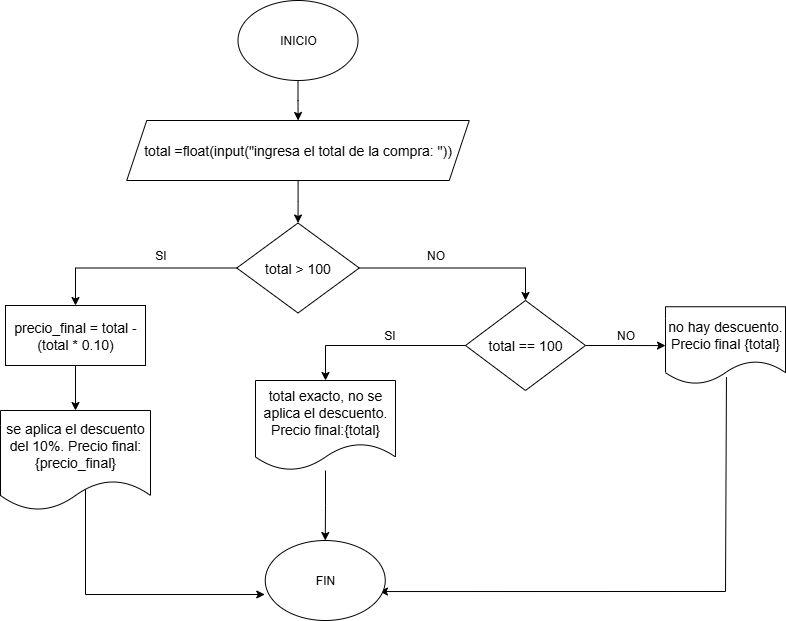

The diagram above was exported from draw.io. Its source (the exported page's mxGraphModel, read from the mxfile embedded in the PNG):
<mxGraphModel dx="872" dy="473" grid="1" gridSize="10" guides="1" tooltips="1" connect="1" arrows="0" fold="1" page="1" pageScale="1" pageWidth="827" pageHeight="1169" math="0" shadow="0">
  <root>
    <mxCell id="0" />
    <mxCell id="1" parent="0" />
    <mxCell id="-vr3XNMddPCh3_0V8XOt-23" style="edgeStyle=orthogonalEdgeStyle;rounded=0;orthogonalLoop=1;jettySize=auto;html=1;" edge="1" parent="1" source="-vr3XNMddPCh3_0V8XOt-1" target="-vr3XNMddPCh3_0V8XOt-2">
      <mxGeometry relative="1" as="geometry" />
    </mxCell>
    <mxCell id="-vr3XNMddPCh3_0V8XOt-1" value="INICIO" style="ellipse;whiteSpace=wrap;html=1;" vertex="1" parent="1">
      <mxGeometry x="262.5" y="20" width="120" height="80" as="geometry" />
    </mxCell>
    <mxCell id="-vr3XNMddPCh3_0V8XOt-24" style="edgeStyle=orthogonalEdgeStyle;rounded=0;orthogonalLoop=1;jettySize=auto;html=1;entryX=0.5;entryY=0;entryDx=0;entryDy=0;" edge="1" parent="1" source="-vr3XNMddPCh3_0V8XOt-2" target="-vr3XNMddPCh3_0V8XOt-3">
      <mxGeometry relative="1" as="geometry" />
    </mxCell>
    <mxCell id="-vr3XNMddPCh3_0V8XOt-2" value="&lt;div style=&quot;line-height: 19px;&quot;&gt;&lt;div style=&quot;line-height: 19px; padding-top: 0px;&quot;&gt;&lt;font face=&quot;Helvetica&quot; style=&quot;color: rgb(0, 0, 0);&quot;&gt;&lt;span style=&quot;font-size: 14px; white-space: pre;&quot;&gt;total =float(input(&quot;ingresa el total de la compra: &quot;))&lt;/span&gt;&lt;/font&gt;&lt;/div&gt;&lt;/div&gt;" style="shape=parallelogram;perimeter=parallelogramPerimeter;whiteSpace=wrap;html=1;fixedSize=1;" vertex="1" parent="1">
      <mxGeometry x="151.25" y="140" width="342.5" height="60" as="geometry" />
    </mxCell>
    <mxCell id="-vr3XNMddPCh3_0V8XOt-662" style="edgeStyle=orthogonalEdgeStyle;rounded=0;orthogonalLoop=1;jettySize=auto;html=1;exitX=1;exitY=0.5;exitDx=0;exitDy=0;entryX=0.5;entryY=0;entryDx=0;entryDy=0;" edge="1" parent="1" source="-vr3XNMddPCh3_0V8XOt-3" target="-vr3XNMddPCh3_0V8XOt-6">
      <mxGeometry relative="1" as="geometry" />
    </mxCell>
    <mxCell id="-vr3XNMddPCh3_0V8XOt-666" style="edgeStyle=orthogonalEdgeStyle;rounded=0;orthogonalLoop=1;jettySize=auto;html=1;exitX=0;exitY=0.5;exitDx=0;exitDy=0;entryX=0.5;entryY=0;entryDx=0;entryDy=0;" edge="1" parent="1" source="-vr3XNMddPCh3_0V8XOt-3" target="-vr3XNMddPCh3_0V8XOt-664">
      <mxGeometry relative="1" as="geometry" />
    </mxCell>
    <mxCell id="-vr3XNMddPCh3_0V8XOt-3" value="&lt;div style=&quot;font-size: 14px; line-height: 19px; white-space: pre;&quot;&gt;total &amp;gt; 100&lt;/div&gt;" style="rhombus;whiteSpace=wrap;html=1;" vertex="1" parent="1">
      <mxGeometry x="261.25" y="242.5" width="122.5" height="90" as="geometry" />
    </mxCell>
    <mxCell id="-vr3XNMddPCh3_0V8XOt-9" style="edgeStyle=orthogonalEdgeStyle;rounded=0;orthogonalLoop=1;jettySize=auto;html=1;" edge="1" parent="1" source="-vr3XNMddPCh3_0V8XOt-6" target="-vr3XNMddPCh3_0V8XOt-7">
      <mxGeometry relative="1" as="geometry" />
    </mxCell>
    <mxCell id="-vr3XNMddPCh3_0V8XOt-20" style="edgeStyle=orthogonalEdgeStyle;rounded=0;orthogonalLoop=1;jettySize=auto;html=1;entryX=0.5;entryY=0;entryDx=0;entryDy=0;" edge="1" parent="1" source="-vr3XNMddPCh3_0V8XOt-6" target="-vr3XNMddPCh3_0V8XOt-19">
      <mxGeometry relative="1" as="geometry" />
    </mxCell>
    <mxCell id="-vr3XNMddPCh3_0V8XOt-6" value="&lt;div style=&quot;line-height: 19px;&quot;&gt;&lt;span style=&quot;font-size: 14px; white-space: pre;&quot;&gt;total == 100&lt;/span&gt;&lt;/div&gt;" style="rhombus;whiteSpace=wrap;html=1;" vertex="1" parent="1">
      <mxGeometry x="490" y="320" width="120" height="90" as="geometry" />
    </mxCell>
    <mxCell id="-vr3XNMddPCh3_0V8XOt-29" style="edgeStyle=orthogonalEdgeStyle;rounded=0;orthogonalLoop=1;jettySize=auto;html=1;entryX=0.952;entryY=0.638;entryDx=0;entryDy=0;entryPerimeter=0;exitX=0.508;exitY=0.908;exitDx=0;exitDy=0;exitPerimeter=0;" edge="1" parent="1" source="-vr3XNMddPCh3_0V8XOt-7" target="-vr3XNMddPCh3_0V8XOt-25">
      <mxGeometry relative="1" as="geometry">
        <mxPoint x="760" y="610" as="targetPoint" />
        <Array as="points">
          <mxPoint x="750" y="611" />
        </Array>
      </mxGeometry>
    </mxCell>
    <mxCell id="-vr3XNMddPCh3_0V8XOt-7" value="&lt;font style=&quot;font-size: 14px;&quot;&gt;no hay descuento. Precio final {total}&lt;/font&gt;" style="shape=document;whiteSpace=wrap;html=1;boundedLbl=1;" vertex="1" parent="1">
      <mxGeometry x="690" y="326.25" width="120" height="77.5" as="geometry" />
    </mxCell>
    <mxCell id="-vr3XNMddPCh3_0V8XOt-26" style="edgeStyle=orthogonalEdgeStyle;rounded=0;orthogonalLoop=1;jettySize=auto;html=1;entryX=-0.004;entryY=0.675;entryDx=0;entryDy=0;entryPerimeter=0;exitX=0.5;exitY=0.785;exitDx=0;exitDy=0;exitPerimeter=0;" edge="1" parent="1" source="-vr3XNMddPCh3_0V8XOt-11" target="-vr3XNMddPCh3_0V8XOt-25">
      <mxGeometry relative="1" as="geometry">
        <mxPoint x="110" y="610" as="targetPoint" />
        <Array as="points">
          <mxPoint x="110" y="614" />
        </Array>
      </mxGeometry>
    </mxCell>
    <mxCell id="-vr3XNMddPCh3_0V8XOt-11" value="&lt;font style=&quot;font-size: 14px;&quot;&gt;se aplica el descuento del 10%. Precio final: {precio_final}&lt;/font&gt;" style="shape=document;whiteSpace=wrap;html=1;boundedLbl=1;" vertex="1" parent="1">
      <mxGeometry x="25" y="430" width="150" height="100" as="geometry" />
    </mxCell>
    <mxCell id="-vr3XNMddPCh3_0V8XOt-13" value="SI" style="text;html=1;align=center;verticalAlign=middle;resizable=0;points=[];autosize=1;strokeColor=none;fillColor=none;" vertex="1" parent="1">
      <mxGeometry x="170" y="260" width="30" height="30" as="geometry" />
    </mxCell>
    <mxCell id="-vr3XNMddPCh3_0V8XOt-14" value="NO" style="text;html=1;align=center;verticalAlign=middle;resizable=0;points=[];autosize=1;strokeColor=none;fillColor=none;" vertex="1" parent="1">
      <mxGeometry x="440" y="260" width="40" height="30" as="geometry" />
    </mxCell>
    <mxCell id="-vr3XNMddPCh3_0V8XOt-27" style="edgeStyle=orthogonalEdgeStyle;rounded=0;orthogonalLoop=1;jettySize=auto;html=1;" edge="1" parent="1" source="-vr3XNMddPCh3_0V8XOt-19" target="-vr3XNMddPCh3_0V8XOt-25">
      <mxGeometry relative="1" as="geometry" />
    </mxCell>
    <mxCell id="-vr3XNMddPCh3_0V8XOt-19" value="&lt;font style=&quot;font-size: 14px;&quot;&gt;total exacto, no se aplica el descuento. Precio final:{total}&lt;/font&gt;" style="shape=document;whiteSpace=wrap;html=1;boundedLbl=1;" vertex="1" parent="1">
      <mxGeometry x="280" y="400" width="140" height="90" as="geometry" />
    </mxCell>
    <mxCell id="-vr3XNMddPCh3_0V8XOt-21" value="SI" style="text;html=1;align=center;verticalAlign=middle;resizable=0;points=[];autosize=1;strokeColor=none;fillColor=none;" vertex="1" parent="1">
      <mxGeometry x="399" y="340" width="30" height="30" as="geometry" />
    </mxCell>
    <mxCell id="-vr3XNMddPCh3_0V8XOt-22" value="NO" style="text;html=1;align=center;verticalAlign=middle;resizable=0;points=[];autosize=1;strokeColor=none;fillColor=none;" vertex="1" parent="1">
      <mxGeometry x="630" y="340" width="40" height="30" as="geometry" />
    </mxCell>
    <mxCell id="-vr3XNMddPCh3_0V8XOt-25" value="FIN" style="ellipse;whiteSpace=wrap;html=1;" vertex="1" parent="1">
      <mxGeometry x="289.75" y="560" width="120" height="80" as="geometry" />
    </mxCell>
    <mxCell id="-vr3XNMddPCh3_0V8XOt-665" style="edgeStyle=orthogonalEdgeStyle;rounded=0;orthogonalLoop=1;jettySize=auto;html=1;exitX=0.5;exitY=1;exitDx=0;exitDy=0;" edge="1" parent="1" source="-vr3XNMddPCh3_0V8XOt-664" target="-vr3XNMddPCh3_0V8XOt-11">
      <mxGeometry relative="1" as="geometry" />
    </mxCell>
    <mxCell id="-vr3XNMddPCh3_0V8XOt-664" value="&lt;font style=&quot;font-size: 14px;&quot;&gt;precio_final = total - (total * 0.10)&lt;/font&gt;" style="rounded=0;whiteSpace=wrap;html=1;" vertex="1" parent="1">
      <mxGeometry x="30" y="325" width="140" height="60" as="geometry" />
    </mxCell>
  </root>
</mxGraphModel>